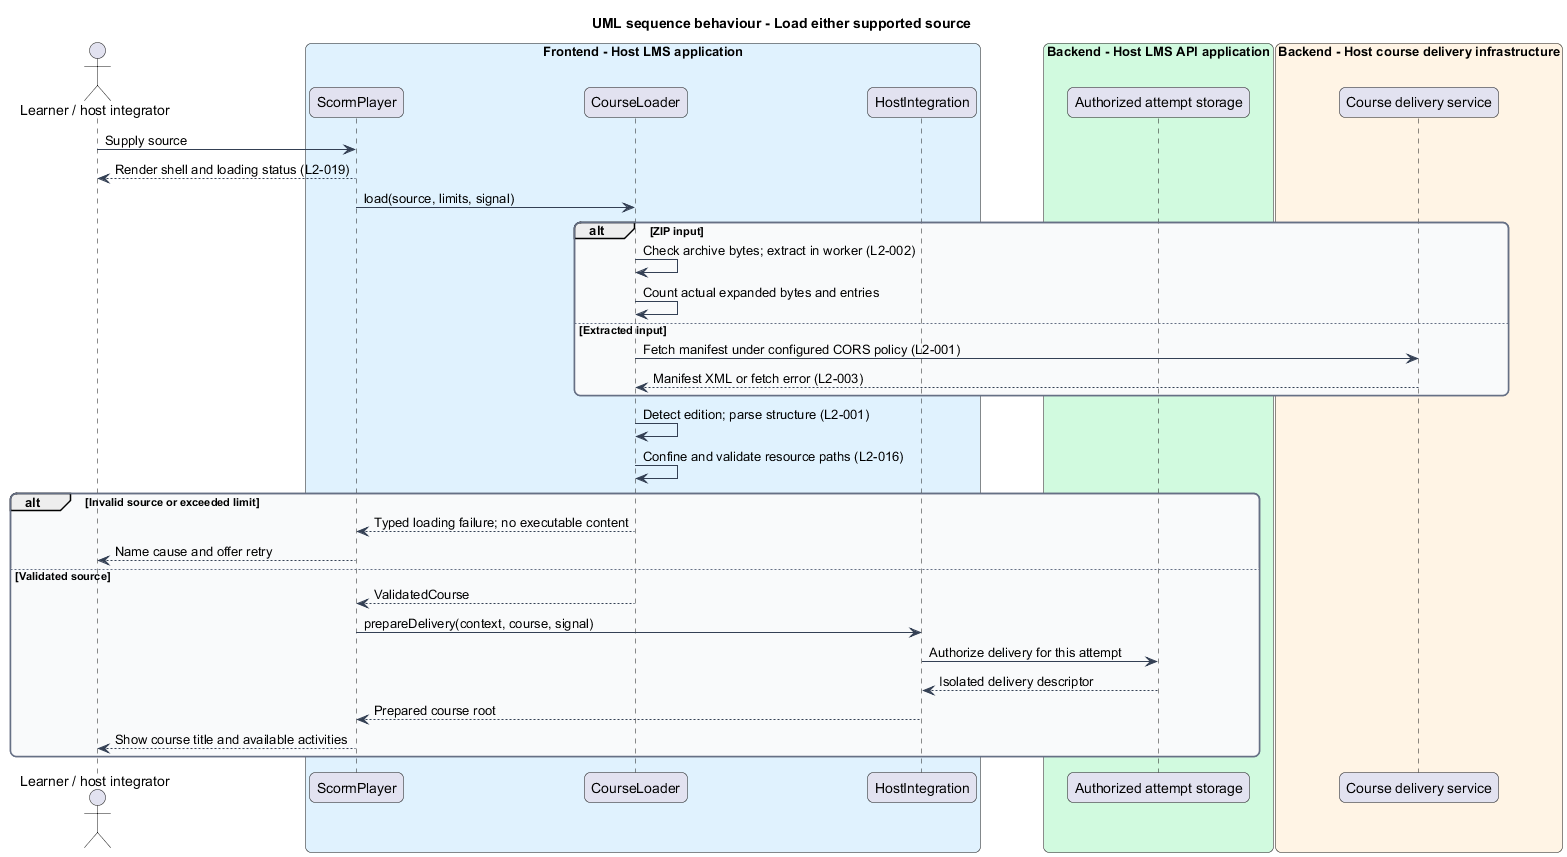

The diagram above was rendered by PlantUML. Its source (embedded in the PNG):
@startuml
title UML sequence behaviour - Load either supported source
skinparam backgroundColor #FFFFFF
skinparam shadowing false
skinparam roundcorner 12
skinparam defaultFontName Arial
skinparam ArrowColor #344054
skinparam rectangle {
  BorderColor #344054
  FontColor #101828
}
skinparam package {
  BorderColor #667085
  FontColor #101828
  BackgroundColor #F9FAFB
}
actor "Learner / host integrator" as actor
box "Frontend - Host LMS application" #E0F2FE
  participant "ScormPlayer" as shell
  participant "CourseLoader" as core
  participant "HostIntegration" as host
end box
box "Backend - Host LMS API application" #D1FADF
  participant "Authorized attempt storage" as api
end box
box "Backend - Host course delivery infrastructure" #FFF4E5
  participant "Course delivery service" as delivery
end box

actor -> shell : Supply source
shell --> actor : Render shell and loading status (L2-019)
shell -> core : load(source, limits, signal)
alt ZIP input
  core -> core : Check archive bytes; extract in worker (L2-002)
  core -> core : Count actual expanded bytes and entries
else Extracted input
  core -> delivery : Fetch manifest under configured CORS policy (L2-001)
  delivery --> core : Manifest XML or fetch error (L2-003)
end
core -> core : Detect edition; parse structure (L2-001)
core -> core : Confine and validate resource paths (L2-016)
alt Invalid source or exceeded limit
  core --> shell : Typed loading failure; no executable content
  shell --> actor : Name cause and offer retry
else Validated source
  core --> shell : ValidatedCourse
  shell -> host : prepareDelivery(context, course, signal)
  host -> api : Authorize delivery for this attempt
  api --> host : Isolated delivery descriptor
  host --> shell : Prepared course root
  shell --> actor : Show course title and available activities
end
@enduml